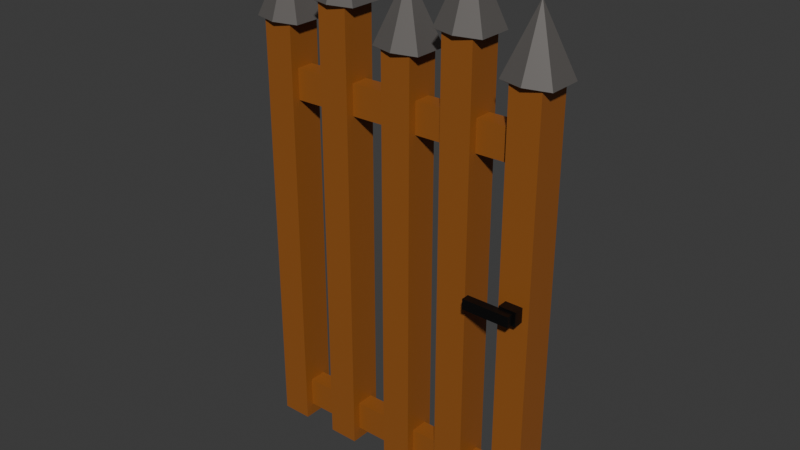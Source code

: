 # Source: door.blend  (saved by Blender 4.4.32; exported with 4.5.12 LTS)
import bpy
from mathutils import Matrix  # noqa: F401  (used for matrix-valued properties, if any)

bpy.ops.wm.read_factory_settings(use_empty=True)
scene = bpy.context.scene
scene.name = 'Scene'

# ---- collections
col_collection = bpy.data.collections.new('Collection'); scene.collection.children.link(col_collection)

# ---- materials (node trees are filled in below, after node groups)
mat_material_006 = bpy.data.materials.new('Material.006')
mat_material_006.alpha_threshold = 0.0
mat_material_006.roughness = 0.5
mat_material_006.line_color = (0.0, 0.0, 0.0, 1.0)
mat_spike = bpy.data.materials.new('spike')
mat_material_007 = bpy.data.materials.new('Material.007')
mat_material_009 = bpy.data.materials.new('Material.009')

# ---- material node trees
mat_material_006.use_nodes = True; mat_material_006.node_tree.nodes.clear()
_N = mat_material_006.node_tree.nodes; _L = mat_material_006.node_tree.links
n0 = _N.new('ShaderNodeOutputMaterial'); n0.name = 'Material Output'; n0.location = (300, 300)
n1 = _N.new('ShaderNodeBsdfPrincipled'); n1.name = 'Principled BSDF'; n1.location = (10, 300)
n1.inputs[0].default_value = (0.3054, 0.1, 0.01782, 1.0)
n1.inputs[3].default_value = 1.45
_L.new(n1.outputs[0], n0.inputs[0])
n0.is_active_output = True
mat_spike.use_nodes = True; mat_spike.node_tree.nodes.clear()
_N = mat_spike.node_tree.nodes; _L = mat_spike.node_tree.links
n0 = _N.new('ShaderNodeBsdfPrincipled'); n0.name = 'Principled BSDF'; n0.location = (10, 300)
n0.inputs[0].default_value = (0.2445, 0.228, 0.2154, 1.0)
n0.inputs[1].default_value = 0.6457
n1 = _N.new('ShaderNodeOutputMaterial'); n1.name = 'Material Output'; n1.location = (300, 300)
_L.new(n0.outputs[0], n1.inputs[0])
n1.is_active_output = True
mat_material_007.use_nodes = True; mat_material_007.node_tree.nodes.clear()
_N = mat_material_007.node_tree.nodes; _L = mat_material_007.node_tree.links
n0 = _N.new('ShaderNodeBsdfPrincipled'); n0.name = 'Principled BSDF'; n0.location = (10, 300)
n0.inputs[0].default_value = (0.0, 0.0, 0.0, 1.0)
n1 = _N.new('ShaderNodeOutputMaterial'); n1.name = 'Material Output'; n1.location = (300, 300)
_L.new(n0.outputs[0], n1.inputs[0])
n1.is_active_output = True
mat_material_009.use_nodes = True; mat_material_009.node_tree.nodes.clear()
_N = mat_material_009.node_tree.nodes; _L = mat_material_009.node_tree.links
n0 = _N.new('ShaderNodeBsdfPrincipled'); n0.name = 'Principled BSDF'; n0.location = (10, 300)
n0.inputs[0].default_value = (0.0, 0.0, 0.0, 1.0)
n1 = _N.new('ShaderNodeOutputMaterial'); n1.name = 'Material Output'; n1.location = (300, 300)
_L.new(n0.outputs[0], n1.inputs[0])
n1.is_active_output = True

# ---- world
world_world = bpy.data.worlds.new('World'); scene.world = world_world
world_world.use_nodes = True; world_world.node_tree.nodes.clear()
_N = world_world.node_tree.nodes; _L = world_world.node_tree.links
n0 = _N.new('ShaderNodeOutputWorld'); n0.name = 'World Output'; n0.location = (300, 300)
n1 = _N.new('ShaderNodeBackground'); n1.name = 'Background'; n1.location = (10, 300)
n1.inputs[0].default_value = (0.05088, 0.05088, 0.05088, 1.0)
_L.new(n1.outputs[0], n0.inputs[0])
n0.is_active_output = True
world_world.color = (0.05088, 0.05088, 0.05088)
world_world.sun_shadow_jitter_overblur = 0.0

# ---- meshes
me_cube_004 = bpy.data.meshes.new('Cube.004')
me_cube_004.from_pydata([(-0.8558, 0.1163, 1.0), (-0.8558, 0.1163, -1.0), (-0.8558, -0.1163, 1.0), (-0.8558, -0.1163, -1.0), (-1.0, 0.1163, 1.0), (-1.0, 0.1163, -1.0), (-1.0, -0.1163, 1.0), (-1.0, -0.1163, -1.0), (-0.8121, 0.1163, 1.007), (-0.8121, -0.1163, 1.007), (-1.044, 0.1163, 1.007), (-1.044, -0.1163, 1.007), (-0.9285, 0.1163, -1.0), (-0.9285, -0.1163, 1.0), (-0.9285, -0.1163, -1.0), (-0.9285, 0.1163, 1.0), (-0.9289, -0.1586, 1.007), (-0.9289, 0.1586, 1.007), (-1.0, 0.0, -1.0), (-0.8558, 0.0, 1.0), (-1.0, 0.0, 1.0), (-0.8558, 0.0, -1.0), (-0.8121, 0.0, 1.007), (-1.044, 0.0, 1.007), (-0.9289, 0.0, 1.31), (-0.9285, 0.0, -1.0), (-2.101, 0.1163, 1.0), (-2.101, 0.1163, -1.0), (-2.101, -0.1163, 1.0), (-2.101, -0.1163, -1.0), (-2.245, 0.1163, 1.0), (-2.245, 0.1163, -1.0), (-2.245, -0.1163, 1.0), (-2.245, -0.1163, -1.0), (-2.057, 0.1163, 1.007), (-2.057, -0.1163, 1.007), (-2.289, 0.1163, 1.007), (-2.289, -0.1163, 1.007), (-2.173, 0.1163, -1.0), (-2.173, -0.1163, 1.0), (-2.173, -0.1163, -1.0), (-2.173, 0.1163, 1.0), (-2.174, -0.1586, 1.007), (-2.174, 0.1586, 1.007), (-2.245, 0.0, -1.0), (-2.101, 0.0, 1.0), (-2.245, 0.0, 1.0), (-2.101, 0.0, -1.0), (-2.057, 0.0, 1.007), (-2.289, 0.0, 1.007), (-2.174, 0.0, 1.31), (-2.173, 0.0, -1.0), (-1.79, 0.1163, 1.129), (-1.79, 0.1163, -0.9953), (-1.79, -0.1163, 1.129), (-1.79, -0.1163, -0.9953), (-1.934, 0.1163, 1.129), (-1.934, 0.1163, -0.9953), (-1.934, -0.1163, 1.129), (-1.934, -0.1163, -0.9953), (-1.746, 0.1163, 1.136), (-1.746, -0.1163, 1.136), (-1.978, 0.1163, 1.136), (-1.978, -0.1163, 1.136), (-1.863, 0.1163, -0.9953), (-1.863, -0.1163, 1.129), (-1.863, -0.1163, -0.9953), (-1.863, 0.1163, 1.129), (-1.863, -0.1586, 1.136), (-1.863, 0.1586, 1.136), (-1.934, -8.952e-09, -0.9953), (-1.79, -8.952e-09, 1.129), (-1.934, -8.952e-09, 1.129), (-1.79, -8.952e-09, -0.9953), (-1.746, -8.952e-09, 1.136), (-1.978, -8.952e-09, 1.136), (-1.863, -8.952e-09, 1.458), (-1.863, -8.952e-09, -0.9953), (-1.46, 0.1163, 1.0), (-1.46, 0.1163, -1.0), (-1.46, -0.1163, 1.0), (-1.46, -0.1163, -1.0), (-1.604, 0.1163, 1.0), (-1.604, 0.1163, -1.0), (-1.604, -0.1163, 1.0), (-1.604, -0.1163, -1.0), (-1.417, 0.1163, 1.007), (-1.417, -0.1163, 1.007), (-1.648, 0.1163, 1.007), (-1.648, -0.1163, 1.007), (-1.533, 0.1163, -1.0), (-1.533, -0.1163, 1.0), (-1.533, -0.1163, -1.0), (-1.533, 0.1163, 1.0), (-1.533, -0.1586, 1.007), (-1.533, 0.1586, 1.007), (-1.604, 0.0, -1.0), (-1.46, 0.0, 1.0), (-1.604, 0.0, 1.0), (-1.46, 0.0, -1.0), (-1.417, 0.0, 1.007), (-1.648, 0.0, 1.007), (-1.533, 0.0, 1.31), (-1.533, 0.0, -1.0), (-1.164, 0.1163, 1.129), (-1.164, 0.1163, -0.9953), (-1.164, -0.1163, 1.129), (-1.164, -0.1163, -0.9953), (-1.308, 0.1163, 1.129), (-1.308, 0.1163, -0.9953), (-1.308, -0.1163, 1.129), (-1.308, -0.1163, -0.9953), (-1.12, 0.1163, 1.136), (-1.12, -0.1163, 1.136), (-1.352, 0.1163, 1.136), (-1.352, -0.1163, 1.136), (-1.237, 0.1163, -0.9953), (-1.237, -0.1163, 1.129), (-1.237, -0.1163, -0.9953), (-1.237, 0.1163, 1.129), (-1.237, -0.1586, 1.136), (-1.237, 0.1586, 1.136), (-1.308, -8.952e-09, -0.9953), (-1.164, -8.952e-09, 1.129), (-1.308, -8.952e-09, 1.129), (-1.164, -8.952e-09, -0.9953), (-1.12, -8.952e-09, 1.136), (-1.352, -8.952e-09, 1.136), (-1.237, -8.952e-09, 1.458), (-1.237, -8.952e-09, -0.9953), (-0.8566, 0.06031, -0.9277), (-2.241, 0.06031, -0.942), (-0.8566, -0.06031, -0.9277), (-2.241, -0.06031, -0.942), (-0.8574, 0.06031, -0.7835), (-2.242, 0.06031, -0.7978), (-0.8574, -0.06031, -0.7835), (-2.242, -0.06031, -0.7978), (-2.242, 0.06031, -0.8693), (-0.857, -0.06031, -0.855), (-2.242, -0.06031, -0.8693), (-0.857, 0.06031, -0.855), (-2.242, -6.983e-08, -0.7978), (-0.8566, 7.858e-08, -0.9277), (-0.8574, 6.853e-08, -0.7835), (-2.241, -5.978e-08, -0.942), (-2.242, -6.485e-08, -0.8693), (-0.8566, 0.06031, 0.6723), (-2.241, 0.06031, 0.658), (-0.8566, -0.06031, 0.6723), (-2.241, -0.06031, 0.658), (-0.8574, 0.06031, 0.8165), (-2.242, 0.06031, 0.8022), (-0.8574, -0.06031, 0.8165), (-2.242, -0.06031, 0.8022), (-2.242, 0.06031, 0.7307), (-0.857, -0.06031, 0.745), (-2.242, -0.06031, 0.7307), (-0.857, 0.06031, 0.745), (-2.242, -6.983e-08, 0.8022), (-0.8566, 7.858e-08, 0.6723), (-0.8574, 6.853e-08, 0.8165), (-2.241, -5.978e-08, 0.658), (-2.242, -6.485e-08, 0.7307), (-0.8859, -0.1109, 0.106), (-0.8859, -0.1109, 0.03905), (-0.8859, -0.1852, 0.106), (-0.8859, -0.1852, 0.03905), (-0.9662, -0.1109, 0.106), (-0.9662, -0.1109, 0.03905), (-0.9662, -0.1852, 0.106), (-0.9662, -0.1852, 0.03905), (-0.9553, -0.2364, 0.04814), (-0.9553, -0.2364, 0.09691), (-0.9553, -0.1822, 0.04814), (-0.9553, -0.1822, 0.09691), (-0.8968, -0.2364, 0.04814), (-0.8968, -0.2364, 0.09691), (-0.8968, -0.1822, 0.04814), (-0.8968, -0.1822, 0.09691), (-1.117, -0.1822, 0.04814), (-1.117, -0.2364, 0.04814), (-1.117, -0.2364, 0.09691), (-1.117, -0.1822, 0.09691)], [], [(13, 2, 9, 16), (14, 13, 6, 7), (18, 20, 4, 5), (25, 21, 3, 14), (21, 19, 2, 3), (12, 15, 0, 1), (24, 23, 11), (20, 6, 11, 23), (19, 0, 8, 22), (15, 4, 10, 17), (0, 15, 17, 8), (24, 16, 9), (5, 4, 15, 12), (18, 25, 14, 7), (3, 2, 13, 14), (6, 13, 16, 11), (5, 12, 25, 18), (8, 17, 24), (2, 19, 22, 9), (4, 20, 23, 10), (10, 23, 24), (1, 0, 19, 21), (12, 1, 21, 25), (7, 6, 20, 18), (17, 10, 24), (22, 24, 9), (16, 24, 11), (22, 8, 24), (39, 28, 35, 42), (40, 39, 32, 33), (44, 46, 30, 31), (51, 47, 29, 40), (47, 45, 28, 29), (38, 41, 26, 27), (50, 49, 37), (46, 32, 37, 49), (45, 26, 34, 48), (41, 30, 36, 43), (26, 41, 43, 34), (50, 42, 35), (31, 30, 41, 38), (44, 51, 40, 33), (29, 28, 39, 40), (32, 39, 42, 37), (31, 38, 51, 44), (34, 43, 50), (28, 45, 48, 35), (30, 46, 49, 36), (36, 49, 50), (27, 26, 45, 47), (38, 27, 47, 51), (33, 32, 46, 44), (43, 36, 50), (48, 50, 35), (42, 50, 37), (48, 34, 50), (65, 54, 61, 68), (66, 65, 58, 59), (70, 72, 56, 57), (77, 73, 55, 66), (73, 71, 54, 55), (64, 67, 52, 53), (76, 75, 63), (72, 58, 63, 75), (71, 52, 60, 74), (67, 56, 62, 69), (52, 67, 69, 60), (76, 68, 61), (57, 56, 67, 64), (70, 77, 66, 59), (55, 54, 65, 66), (58, 65, 68, 63), (57, 64, 77, 70), (60, 69, 76), (54, 71, 74, 61), (56, 72, 75, 62), (62, 75, 76), (53, 52, 71, 73), (64, 53, 73, 77), (59, 58, 72, 70), (69, 62, 76), (74, 76, 61), (68, 76, 63), (74, 60, 76), (91, 80, 87, 94), (92, 91, 84, 85), (96, 98, 82, 83), (103, 99, 81, 92), (99, 97, 80, 81), (90, 93, 78, 79), (102, 101, 89), (98, 84, 89, 101), (97, 78, 86, 100), (93, 82, 88, 95), (78, 93, 95, 86), (102, 94, 87), (83, 82, 93, 90), (96, 103, 92, 85), (81, 80, 91, 92), (84, 91, 94, 89), (83, 90, 103, 96), (86, 95, 102), (80, 97, 100, 87), (82, 98, 101, 88), (88, 101, 102), (79, 78, 97, 99), (90, 79, 99, 103), (85, 84, 98, 96), (95, 88, 102), (100, 102, 87), (94, 102, 89), (100, 86, 102), (117, 106, 113, 120), (118, 117, 110, 111), (122, 124, 108, 109), (129, 125, 107, 118), (125, 123, 106, 107), (116, 119, 104, 105), (128, 127, 115), (124, 110, 115, 127), (123, 104, 112, 126), (119, 108, 114, 121), (104, 119, 121, 112), (128, 120, 113), (109, 108, 119, 116), (122, 129, 118, 111), (107, 106, 117, 118), (110, 117, 120, 115), (109, 116, 129, 122), (112, 121, 128), (106, 123, 126, 113), (108, 124, 127, 114), (114, 127, 128), (105, 104, 123, 125), (116, 105, 125, 129), (111, 110, 124, 122), (121, 114, 128), (126, 128, 113), (120, 128, 115), (126, 112, 128), (140, 139, 136, 137), (142, 144, 134, 135), (146, 145, 133, 140), (145, 143, 132, 133), (138, 141, 130, 131), (135, 134, 141, 138), (142, 146, 140, 137), (133, 132, 139, 140), (135, 138, 146, 142), (131, 130, 143, 145), (138, 131, 145, 146), (137, 136, 144, 142), (132, 130, 134, 136), (157, 156, 153, 154), (159, 161, 151, 152), (163, 162, 150, 157), (162, 160, 149, 150), (155, 158, 147, 148), (152, 151, 158, 155), (159, 163, 157, 154), (150, 149, 156, 157), (152, 155, 163, 159), (148, 147, 160, 162), (155, 148, 162, 163), (154, 153, 161, 159), (149, 147, 151, 153), (164, 165, 167, 166), (166, 167, 171, 170), (170, 171, 169, 168), (168, 169, 165, 164), (166, 170, 168, 164), (171, 167, 165, 169), (175, 174, 180, 183), (174, 175, 179, 178), (178, 179, 177, 176), (176, 177, 173, 172), (174, 178, 176, 172), (179, 175, 173, 177), (181, 182, 183, 180), (172, 173, 182, 181), (173, 175, 183, 182), (174, 172, 181, 180)])
me_cube_004.polygons.foreach_set('material_index', [0, 0, 0, 0, 0, 0, 1, 0, 0, 0, 0, 1, 0, 0, 0, 0, 0, 1, 0, 0, 1, 0, 0, 0, 1, 1, 1, 1, 0, 0, 0, 0, 0, 0, 1, 0, 0, 0, 0, 1, 0, 0, 0, 0, 0, 1, 0, 0, 1, 0, 0, 0, 1, 1, 1, 1, 0, 0, 0, 0, 0, 0, 1, 0, 0, 0, 0, 1, 0, 0, 0, 0, 0, 1, 0, 0, 1, 0, 0, 0, 1, 1, 1, 1, 0, 0, 0, 0, 0, 0, 1, 0, 0, 0, 0, 1, 0, 0, 0, 0, 0, 1, 0, 0, 1, 0, 0, 0, 1, 1, 1, 1, 1, 0, 0, 1, 0, 0, 1, 1, 1, 1, 1, 1, 0, 1, 0, 1, 1, 1, 1, 1, 1, 0, 1, 0, 1, 1, 1, 1, 0, 0, 0, 0, 0, 0, 0, 0, 0, 0, 0, 0, 0, 0, 0, 0, 0, 0, 0, 0, 0, 0, 0, 0, 0, 0, 2, 2, 2, 2, 2, 2, 3, 3, 3, 3, 3, 3, 3, 3, 3, 3])
_uv = me_cube_004.uv_layers.new(name='UVMap')
_uv.uv.foreach_set('vector', [0.625, 0.8761, 0.625, 0.75, 0.625, 0.75, 0.625, 0.8761, 0.375, 0.8761, 0.625, 0.8761, 0.625, 1.0, 0.375, 1.0, 0.375, 0.125, 0.625, 0.125, 0.625, 0.25, 0.375, 0.25, 0.2489, 0.625, 0.375, 0.625, 0.375, 0.75, 0.2489, 0.75, 0.375, 0.625, 0.625, 0.625, 0.625, 0.75, 0.375, 0.75, 0.375, 0.3739, 0.625, 0.3739, 0.625, 0.5, 0.375, 0.5, 0.7511, 0.625, 0.875, 0.625, 0.875, 0.75, 0.625, 0.125, 0.625, 0.0, 0.625, 0.0, 0.625, 0.125, 0.625, 0.625, 0.625, 0.5, 0.625, 0.5, 0.625, 0.625, 0.625, 0.3739, 0.625, 0.25, 0.625, 0.25, 0.625, 0.3739, 0.625, 0.5, 0.625, 0.3739, 0.625, 0.3739, 0.625, 0.5, 0.7511, 0.625, 0.7511, 0.75, 0.625, 0.75, 0.375, 0.25, 0.625, 0.25, 0.625, 0.3739, 0.375, 0.3739, 0.125, 0.625, 0.2489, 0.625, 0.2489, 0.75, 0.125, 0.75, 0.375, 0.75, 0.625, 0.75, 0.625, 0.8761, 0.375, 0.8761, 0.625, 1.0, 0.625, 0.8761, 0.625, 0.8761, 0.625, 1.0, 0.125, 0.5, 0.2489, 0.5, 0.2489, 0.625, 0.125, 0.625, 0.625, 0.5, 0.7511, 0.5, 0.7511, 0.625, 0.625, 0.75, 0.625, 0.625, 0.625, 0.625, 0.625, 0.75, 0.625, 0.25, 0.625, 0.125, 0.625, 0.125, 0.625, 0.25, 0.875, 0.5, 0.875, 0.625, 0.7511, 0.625, 0.375, 0.5, 0.625, 0.5, 0.625, 0.625, 0.375, 0.625, 0.2489, 0.5, 0.375, 0.5, 0.375, 0.625, 0.2489, 0.625, 0.375, 0.0, 0.625, 0.0, 0.625, 0.125, 0.375, 0.125, 0.7511, 0.5, 0.875, 0.5, 0.7511, 0.625, 0.625, 0.625, 0.7511, 0.625, 0.625, 0.75, 0.7511, 0.75, 0.7511, 0.625, 0.875, 0.75, 0.625, 0.625, 0.625, 0.5, 0.7511, 0.625, 0.625, 0.8761, 0.625, 0.75, 0.625, 0.75, 0.625, 0.8761, 0.375, 0.8761, 0.625, 0.8761, 0.625, 1.0, 0.375, 1.0, 0.375, 0.125, 0.625, 0.125, 0.625, 0.25, 0.375, 0.25, 0.2489, 0.625, 0.375, 0.625, 0.375, 0.75, 0.2489, 0.75, 0.375, 0.625, 0.625, 0.625, 0.625, 0.75, 0.375, 0.75, 0.375, 0.3739, 0.625, 0.3739, 0.625, 0.5, 0.375, 0.5, 0.7511, 0.625, 0.875, 0.625, 0.875, 0.75, 0.625, 0.125, 0.625, 0.0, 0.625, 0.0, 0.625, 0.125, 0.625, 0.625, 0.625, 0.5, 0.625, 0.5, 0.625, 0.625, 0.625, 0.3739, 0.625, 0.25, 0.625, 0.25, 0.625, 0.3739, 0.625, 0.5, 0.625, 0.3739, 0.625, 0.3739, 0.625, 0.5, 0.7511, 0.625, 0.7511, 0.75, 0.625, 0.75, 0.375, 0.25, 0.625, 0.25, 0.625, 0.3739, 0.375, 0.3739, 0.125, 0.625, 0.2489, 0.625, 0.2489, 0.75, 0.125, 0.75, 0.375, 0.75, 0.625, 0.75, 0.625, 0.8761, 0.375, 0.8761, 0.625, 1.0, 0.625, 0.8761, 0.625, 0.8761, 0.625, 1.0, 0.125, 0.5, 0.2489, 0.5, 0.2489, 0.625, 0.125, 0.625, 0.625, 0.5, 0.7511, 0.5, 0.7511, 0.625, 0.625, 0.75, 0.625, 0.625, 0.625, 0.625, 0.625, 0.75, 0.625, 0.25, 0.625, 0.125, 0.625, 0.125, 0.625, 0.25, 0.875, 0.5, 0.875, 0.625, 0.7511, 0.625, 0.375, 0.5, 0.625, 0.5, 0.625, 0.625, 0.375, 0.625, 0.2489, 0.5, 0.375, 0.5, 0.375, 0.625, 0.2489, 0.625, 0.375, 0.0, 0.625, 0.0, 0.625, 0.125, 0.375, 0.125, 0.7511, 0.5, 0.875, 0.5, 0.7511, 0.625, 0.625, 0.625, 0.7511, 0.625, 0.625, 0.75, 0.7511, 0.75, 0.7511, 0.625, 0.875, 0.75, 0.625, 0.625, 0.625, 0.5, 0.7511, 0.625, 0.625, 0.8761, 0.625, 0.75, 0.625, 0.75, 0.625, 0.8761, 0.375, 0.8761, 0.625, 0.8761, 0.625, 1.0, 0.375, 1.0, 0.375, 0.125, 0.625, 0.125, 0.625, 0.25, 0.375, 0.25, 0.2489, 0.625, 0.375, 0.625, 0.375, 0.75, 0.2489, 0.75, 0.375, 0.625, 0.625, 0.625, 0.625, 0.75, 0.375, 0.75, 0.375, 0.3739, 0.625, 0.3739, 0.625, 0.5, 0.375, 0.5, 0.7511, 0.625, 0.875, 0.625, 0.875, 0.75, 0.625, 0.125, 0.625, 0.0, 0.625, 0.0, 0.625, 0.125, 0.625, 0.625, 0.625, 0.5, 0.625, 0.5, 0.625, 0.625, 0.625, 0.3739, 0.625, 0.25, 0.625, 0.25, 0.625, 0.3739, 0.625, 0.5, 0.625, 0.3739, 0.625, 0.3739, 0.625, 0.5, 0.7511, 0.625, 0.7511, 0.75, 0.625, 0.75, 0.375, 0.25, 0.625, 0.25, 0.625, 0.3739, 0.375, 0.3739, 0.125, 0.625, 0.2489, 0.625, 0.2489, 0.75, 0.125, 0.75, 0.375, 0.75, 0.625, 0.75, 0.625, 0.8761, 0.375, 0.8761, 0.625, 1.0, 0.625, 0.8761, 0.625, 0.8761, 0.625, 1.0, 0.125, 0.5, 0.2489, 0.5, 0.2489, 0.625, 0.125, 0.625, 0.625, 0.5, 0.7511, 0.5, 0.7511, 0.625, 0.625, 0.75, 0.625, 0.625, 0.625, 0.625, 0.625, 0.75, 0.625, 0.25, 0.625, 0.125, 0.625, 0.125, 0.625, 0.25, 0.875, 0.5, 0.875, 0.625, 0.7511, 0.625, 0.375, 0.5, 0.625, 0.5, 0.625, 0.625, 0.375, 0.625, 0.2489, 0.5, 0.375, 0.5, 0.375, 0.625, 0.2489, 0.625, 0.375, 0.0, 0.625, 0.0, 0.625, 0.125, 0.375, 0.125, 0.7511, 0.5, 0.875, 0.5, 0.7511, 0.625, 0.625, 0.625, 0.7511, 0.625, 0.625, 0.75, 0.7511, 0.75, 0.7511, 0.625, 0.875, 0.75, 0.625, 0.625, 0.625, 0.5, 0.7511, 0.625, 0.625, 0.8761, 0.625, 0.75, 0.625, 0.75, 0.625, 0.8761, 0.375, 0.8761, 0.625, 0.8761, 0.625, 1.0, 0.375, 1.0, 0.375, 0.125, 0.625, 0.125, 0.625, 0.25, 0.375, 0.25, 0.2489, 0.625, 0.375, 0.625, 0.375, 0.75, 0.2489, 0.75, 0.375, 0.625, 0.625, 0.625, 0.625, 0.75, 0.375, 0.75, 0.375, 0.3739, 0.625, 0.3739, 0.625, 0.5, 0.375, 0.5, 0.7511, 0.625, 0.875, 0.625, 0.875, 0.75, 0.625, 0.125, 0.625, 0.0, 0.625, 0.0, 0.625, 0.125, 0.625, 0.625, 0.625, 0.5, 0.625, 0.5, 0.625, 0.625, 0.625, 0.3739, 0.625, 0.25, 0.625, 0.25, 0.625, 0.3739, 0.625, 0.5, 0.625, 0.3739, 0.625, 0.3739, 0.625, 0.5, 0.7511, 0.625, 0.7511, 0.75, 0.625, 0.75, 0.375, 0.25, 0.625, 0.25, 0.625, 0.3739, 0.375, 0.3739, 0.125, 0.625, 0.2489, 0.625, 0.2489, 0.75, 0.125, 0.75, 0.375, 0.75, 0.625, 0.75, 0.625, 0.8761, 0.375, 0.8761, 0.625, 1.0, 0.625, 0.8761, 0.625, 0.8761, 0.625, 1.0, 0.125, 0.5, 0.2489, 0.5, 0.2489, 0.625, 0.125, 0.625, 0.625, 0.5, 0.7511, 0.5, 0.7511, 0.625, 0.625, 0.75, 0.625, 0.625, 0.625, 0.625, 0.625, 0.75, 0.625, 0.25, 0.625, 0.125, 0.625, 0.125, 0.625, 0.25, 0.875, 0.5, 0.875, 0.625, 0.7511, 0.625, 0.375, 0.5, 0.625, 0.5, 0.625, 0.625, 0.375, 0.625, 0.2489, 0.5, 0.375, 0.5, 0.375, 0.625, 0.2489, 0.625, 0.375, 0.0, 0.625, 0.0, 0.625, 0.125, 0.375, 0.125, 0.7511, 0.5, 0.875, 0.5, 0.7511, 0.625, 0.625, 0.625, 0.7511, 0.625, 0.625, 0.75, 0.7511, 0.75, 0.7511, 0.625, 0.875, 0.75, 0.625, 0.625, 0.625, 0.5, 0.7511, 0.625, 0.625, 0.8761, 0.625, 0.75, 0.625, 0.75, 0.625, 0.8761, 0.375, 0.8761, 0.625, 0.8761, 0.625, 1.0, 0.375, 1.0, 0.375, 0.125, 0.625, 0.125, 0.625, 0.25, 0.375, 0.25, 0.2489, 0.625, 0.375, 0.625, 0.375, 0.75, 0.2489, 0.75, 0.375, 0.625, 0.625, 0.625, 0.625, 0.75, 0.375, 0.75, 0.375, 0.3739, 0.625, 0.3739, 0.625, 0.5, 0.375, 0.5, 0.7511, 0.625, 0.875, 0.625, 0.875, 0.75, 0.625, 0.125, 0.625, 0.0, 0.625, 0.0, 0.625, 0.125, 0.625, 0.625, 0.625, 0.5, 0.625, 0.5, 0.625, 0.625, 0.625, 0.3739, 0.625, 0.25, 0.625, 0.25, 0.625, 0.3739, 0.625, 0.5, 0.625, 0.3739, 0.625, 0.3739, 0.625, 0.5, 0.7511, 0.625, 0.7511, 0.75, 0.625, 0.75, 0.375, 0.25, 0.625, 0.25, 0.625, 0.3739, 0.375, 0.3739, 0.125, 0.625, 0.2489, 0.625, 0.2489, 0.75, 0.125, 0.75, 0.375, 0.75, 0.625, 0.75, 0.625, 0.8761, 0.375, 0.8761, 0.625, 1.0, 0.625, 0.8761, 0.625, 0.8761, 0.625, 1.0, 0.125, 0.5, 0.2489, 0.5, 0.2489, 0.625, 0.125, 0.625, 0.625, 0.5, 0.7511, 0.5, 0.7511, 0.625, 0.625, 0.75, 0.625, 0.625, 0.625, 0.625, 0.625, 0.75, 0.625, 0.25, 0.625, 0.125, 0.625, 0.125, 0.625, 0.25, 0.875, 0.5, 0.875, 0.625, 0.7511, 0.625, 0.375, 0.5, 0.625, 0.5, 0.625, 0.625, 0.375, 0.625, 0.2489, 0.5, 0.375, 0.5, 0.375, 0.625, 0.2489, 0.625, 0.375, 0.0, 0.625, 0.0, 0.625, 0.125, 0.375, 0.125, 0.7511, 0.5, 0.875, 0.5, 0.7511, 0.625, 0.625, 0.625, 0.7511, 0.625, 0.625, 0.75, 0.7511, 0.75, 0.7511, 0.625, 0.875, 0.75, 0.625, 0.625, 0.625, 0.5, 0.7511, 0.625, 0.375, 0.8761, 0.625, 0.8761, 0.625, 1.0, 0.375, 1.0, 0.375, 0.125, 0.625, 0.125, 0.625, 0.25, 0.375, 0.25, 0.2489, 0.625, 0.375, 0.625, 0.375, 0.75, 0.2489, 0.75, 0.375, 0.625, 0.625, 0.625, 0.625, 0.75, 0.375, 0.75, 0.375, 0.3739, 0.625, 0.3739, 0.625, 0.5, 0.375, 0.5, 0.375, 0.25, 0.625, 0.25, 0.625, 0.3739, 0.375, 0.3739, 0.125, 0.625, 0.2489, 0.625, 0.2489, 0.75, 0.125, 0.75, 0.375, 0.75, 0.625, 0.75, 0.625, 0.8761, 0.375, 0.8761, 0.125, 0.5, 0.2489, 0.5, 0.2489, 0.625, 0.125, 0.625, 0.375, 0.5, 0.625, 0.5, 0.625, 0.625, 0.375, 0.625, 0.2489, 0.5, 0.375, 0.5, 0.375, 0.625, 0.2489, 0.625, 0.375, 0.0, 0.625, 0.0, 0.625, 0.125, 0.375, 0.125, 0.0, 0.0, 0.0, 0.0, 0.0, 0.0, 0.0, 0.0, 0.375, 0.8761, 0.625, 0.8761, 0.625, 1.0, 0.375, 1.0, 0.375, 0.125, 0.625, 0.125, 0.625, 0.25, 0.375, 0.25, 0.2489, 0.625, 0.375, 0.625, 0.375, 0.75, 0.2489, 0.75, 0.375, 0.625, 0.625, 0.625, 0.625, 0.75, 0.375, 0.75, 0.375, 0.3739, 0.625, 0.3739, 0.625, 0.5, 0.375, 0.5, 0.375, 0.25, 0.625, 0.25, 0.625, 0.3739, 0.375, 0.3739, 0.125, 0.625, 0.2489, 0.625, 0.2489, 0.75, 0.125, 0.75, 0.375, 0.75, 0.625, 0.75, 0.625, 0.8761, 0.375, 0.8761, 0.125, 0.5, 0.2489, 0.5, 0.2489, 0.625, 0.125, 0.625, 0.375, 0.5, 0.625, 0.5, 0.625, 0.625, 0.375, 0.625, 0.2489, 0.5, 0.375, 0.5, 0.375, 0.625, 0.2489, 0.625, 0.375, 0.0, 0.625, 0.0, 0.625, 0.125, 0.375, 0.125, 0.0, 0.0, 0.0, 0.0, 0.0, 0.0, 0.0, 0.0, 0.375, 0.0, 0.625, 0.0, 0.625, 0.25, 0.375, 0.25, 0.375, 0.25, 0.625, 0.25, 0.625, 0.5, 0.375, 0.5, 0.375, 0.5, 0.625, 0.5, 0.625, 0.75, 0.375, 0.75, 0.375, 0.75, 0.625, 0.75, 0.625, 1.0, 0.375, 1.0, 0.125, 0.5, 0.375, 0.5, 0.375, 0.75, 0.125, 0.75, 0.625, 0.5, 0.875, 0.5, 0.875, 0.75, 0.625, 0.75, 0.625, 0.25, 0.375, 0.25, 0.375, 0.25, 0.625, 0.25, 0.375, 0.25, 0.625, 0.25, 0.625, 0.5, 0.375, 0.5, 0.375, 0.5, 0.625, 0.5, 0.625, 0.75, 0.375, 0.75, 0.375, 0.75, 0.625, 0.75, 0.625, 1.0, 0.375, 1.0, 0.125, 0.5, 0.375, 0.5, 0.375, 0.75, 0.125, 0.75, 0.625, 0.5, 0.875, 0.5, 0.875, 0.75, 0.625, 0.75, 0.375, 0.0, 0.625, 0.0, 0.625, 0.25, 0.375, 0.25, 0.375, 1.0, 0.625, 1.0, 0.625, 1.0, 0.375, 1.0, 0.875, 0.75, 0.875, 0.5, 0.875, 0.5, 0.875, 0.75, 0.125, 0.5, 0.125, 0.75, 0.125, 0.75, 0.125, 0.5])
me_cube_004.materials.append(mat_material_006)
me_cube_004.materials.append(mat_spike)
me_cube_004.materials.append(mat_material_007)
me_cube_004.materials.append(mat_material_009)
me_cube_004.use_mirror_vertex_groups = False
me_cube_004.update()

# ---- objects
ob_cube_004 = bpy.data.objects.new('Cube.004', me_cube_004)

# ---- transforms, parenting, visibility, modifiers, constraints
ob_cube_004.location = (2.174, -7.9e-10, 1.006)
ob_cube_004.scale = (1.0, 0.6912, 1.0)
ob_cube_004.lock_rotations_4d = False
ob_cube_004.empty_display_type = 'ARROWS'
ob_cube_004.lineart.crease_threshold = 0.0

# ---- collection membership
col_collection.objects.link(ob_cube_004)

# ---- scene / render settings (as saved in the file)
scene.frame_start = 1; scene.frame_end = 250; scene.frame_set(1)
scene.render.engine = 'BLENDER_EEVEE_NEXT'
bpy.context.view_layer.update()

# ---- added for rendering (the .blend has no active camera and no usable light): camera, sun
cam_auto = bpy.data.cameras.new('AutoCamera')
cam_auto.lens = 50.0
cam_auto.sensor_width = 36.0
cam_auto.clip_end = 1000.0
ob_auto_camera = bpy.data.objects.new('AutoCamera', cam_auto)
scene.collection.objects.link(ob_auto_camera)
ob_auto_camera.location = (3.28844, -3.22505, 3.36716)
ob_auto_camera.rotation_euler = (1.09748, -7.21219e-08, 0.694738)
scene.camera = ob_auto_camera
light_auto_sun = bpy.data.lights.new('AutoSun', 'SUN')
light_auto_sun.energy = 3.0
light_auto_sun.angle = 0.0523599
ob_auto_sun = bpy.data.objects.new('AutoSun', light_auto_sun)
scene.collection.objects.link(ob_auto_sun)
ob_auto_sun.rotation_euler = (0.872665, 0.174533, 0.523599)
bpy.context.view_layer.update()
